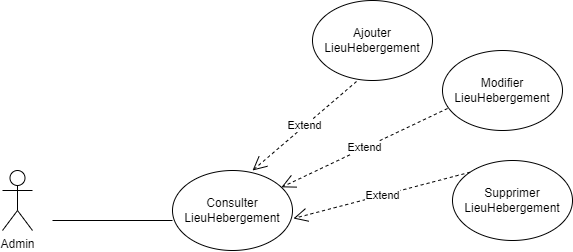

The diagram above was exported from draw.io. Its source (the exported page's mxGraphModel, read from the mxfile embedded in the PNG):
<mxGraphModel dx="880" dy="426" grid="1" gridSize="10" guides="1" tooltips="1" connect="1" arrows="1" fold="1" page="1" pageScale="1" pageWidth="827" pageHeight="1169" math="0" shadow="0">
  <root>
    <mxCell id="0" />
    <mxCell id="1" parent="0" />
    <mxCell id="HDeM0eQjfV6k-Ex2Twvj-34" value="Admin" style="shape=umlActor;verticalLabelPosition=bottom;verticalAlign=top;html=1;outlineConnect=0;" vertex="1" parent="1">
      <mxGeometry x="60" y="180" width="30" height="60" as="geometry" />
    </mxCell>
    <mxCell id="HDeM0eQjfV6k-Ex2Twvj-35" value="" style="endArrow=none;html=1;rounded=0;" edge="1" parent="1">
      <mxGeometry width="50" height="50" relative="1" as="geometry">
        <mxPoint x="110" y="230" as="sourcePoint" />
        <mxPoint x="230" y="230" as="targetPoint" />
      </mxGeometry>
    </mxCell>
    <mxCell id="HDeM0eQjfV6k-Ex2Twvj-37" value="Consulter LieuHebergement" style="ellipse;whiteSpace=wrap;html=1;" vertex="1" parent="1">
      <mxGeometry x="230" y="180" width="120" height="80" as="geometry" />
    </mxCell>
    <mxCell id="HDeM0eQjfV6k-Ex2Twvj-39" value="Modifier LieuHebergement" style="ellipse;whiteSpace=wrap;html=1;" vertex="1" parent="1">
      <mxGeometry x="500" y="60" width="120" height="80" as="geometry" />
    </mxCell>
    <mxCell id="HDeM0eQjfV6k-Ex2Twvj-40" value="Supprimer LieuHebergement" style="ellipse;whiteSpace=wrap;html=1;" vertex="1" parent="1">
      <mxGeometry x="510" y="170" width="120" height="80" as="geometry" />
    </mxCell>
    <mxCell id="HDeM0eQjfV6k-Ex2Twvj-41" value="Extend" style="endArrow=open;endSize=12;dashed=1;html=1;rounded=0;exitX=0.042;exitY=0.725;exitDx=0;exitDy=0;exitPerimeter=0;" edge="1" parent="1" source="HDeM0eQjfV6k-Ex2Twvj-39" target="HDeM0eQjfV6k-Ex2Twvj-37">
      <mxGeometry width="160" relative="1" as="geometry">
        <mxPoint x="649" y="30" as="sourcePoint" />
        <mxPoint x="560" y="102" as="targetPoint" />
      </mxGeometry>
    </mxCell>
    <mxCell id="HDeM0eQjfV6k-Ex2Twvj-42" value="Extend" style="endArrow=open;endSize=12;dashed=1;html=1;rounded=0;exitX=0;exitY=0;exitDx=0;exitDy=0;entryX=1.008;entryY=0.6;entryDx=0;entryDy=0;entryPerimeter=0;" edge="1" parent="1" source="HDeM0eQjfV6k-Ex2Twvj-40" target="HDeM0eQjfV6k-Ex2Twvj-37">
      <mxGeometry width="160" relative="1" as="geometry">
        <mxPoint x="646" y="80" as="sourcePoint" />
        <mxPoint x="520" y="137" as="targetPoint" />
      </mxGeometry>
    </mxCell>
    <mxCell id="HDeM0eQjfV6k-Ex2Twvj-43" value="Ajouter LieuHebergement" style="ellipse;whiteSpace=wrap;html=1;" vertex="1" parent="1">
      <mxGeometry x="370" y="10" width="120" height="80" as="geometry" />
    </mxCell>
    <mxCell id="HDeM0eQjfV6k-Ex2Twvj-44" value="Extend" style="endArrow=open;endSize=12;dashed=1;html=1;rounded=0;exitX=0.042;exitY=0.725;exitDx=0;exitDy=0;exitPerimeter=0;entryX=0.667;entryY=0;entryDx=0;entryDy=0;entryPerimeter=0;" edge="1" parent="1" target="HDeM0eQjfV6k-Ex2Twvj-37">
      <mxGeometry width="160" relative="1" as="geometry">
        <mxPoint x="414" y="91" as="sourcePoint" />
        <mxPoint x="248" y="170" as="targetPoint" />
      </mxGeometry>
    </mxCell>
  </root>
</mxGraphModel>